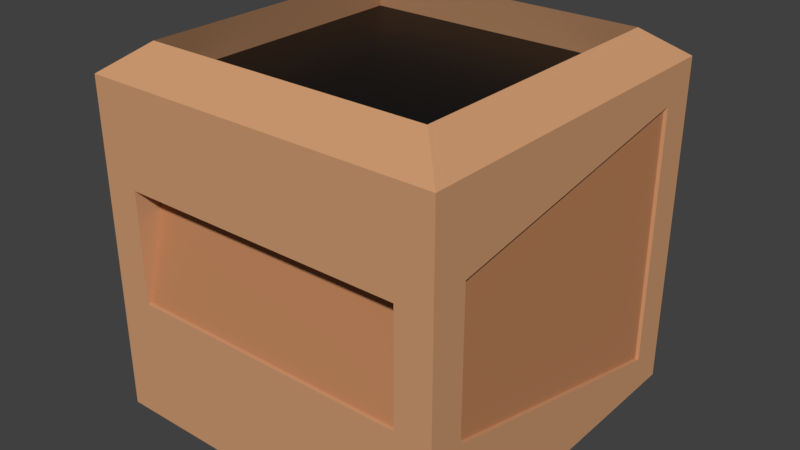 # Source: StorageSilo.blend  (saved by Blender 2.91.10; exported with 4.5.12 LTS)
import bpy
from mathutils import Matrix  # noqa: F401  (used for matrix-valued properties, if any)

bpy.ops.wm.read_factory_settings(use_empty=True)
scene = bpy.context.scene
scene.name = 'Scene'

# ---- collections
col_collection_1 = bpy.data.collections.new('Collection 1'); scene.collection.children.link(col_collection_1)

# ---- materials (node trees are filled in below, after node groups)
mat_storagesilo = bpy.data.materials.new('StorageSilo')
mat_storagesilo.alpha_threshold = 0.0
mat_storagesilo.use_transparent_shadow = False
mat_storagesilo.diffuse_color = (0.6267, 0.3311, 0.1703, 1.0)
mat_storagesilo.roughness = 0.5
mat_storagesilodetail = bpy.data.materials.new('StorageSiloDetail')
mat_storagesilodetail.alpha_threshold = 0.0
mat_storagesilodetail.use_transparent_shadow = False
mat_storagesilodetail.diffuse_color = (0.5173, 0.2334, 0.1087, 1.0)
mat_storagesilodetail.roughness = 0.5
mat_storagesiloinput = bpy.data.materials.new('StorageSiloInput')
mat_storagesiloinput.use_transparent_shadow = False

# ---- material node trees
mat_storagesiloinput.use_nodes = True; mat_storagesiloinput.node_tree.nodes.clear()
_N = mat_storagesiloinput.node_tree.nodes; _L = mat_storagesiloinput.node_tree.links
n0 = _N.new('ShaderNodeBsdfPrincipled'); n0.name = 'Principled BSDF'; n0.location = (10, 300)
n0.distribution = 'GGX'
n0.subsurface_method = 'BURLEY'
n0.inputs[0].default_value = (0.0, 0.0, 0.0, 1.0)
n0.inputs[3].default_value = 1.45
n0.inputs[27].default_value = (0.0, 0.0, 0.0, 1.0)
n0.inputs[28].default_value = 1.0
n1 = _N.new('ShaderNodeOutputMaterial'); n1.name = 'Material Output'; n1.location = (300, 300)
_L.new(n0.outputs[0], n1.inputs[0])
n1.is_active_output = True

# ---- world
world_world = bpy.data.worlds.new('World'); scene.world = world_world
world_world.color = (0.05088, 0.05088, 0.05088)
world_world.use_sun_shadow = False
world_world.sun_shadow_jitter_overblur = 0.0
world_world.cycles.sampling_method = 'MANUAL'

# ---- meshes
me_cube = bpy.data.meshes.new('Cube')
me_cube.from_pydata([(-0.5, -0.5, 0.425), (-0.5, 0.5, -0.5), (-0.5, 0.5, 0.425), (0.5, -0.5, -0.5), (0.5, 0.5, 0.425), (-0.5, -0.5, -0.5), (0.5, -0.5, 0.425), (0.5, 0.5, -0.5), (0.5, 0.4, 0.325), (0.5, 0.4, -0.4), (0.5, -0.4, -0.2), (0.5, -0.4, 0.2), (-0.4, 0.5, 0.325), (-0.4, 0.5, -0.4), (0.4, 0.5, 0.325), (0.4, 0.5, -0.4), (-0.5, -0.4, 0.2), (-0.5, 0.4, 0.325), (-0.5, 0.4, -0.4), (-0.5, -0.4, -0.2), (-0.4, -0.5, -0.1559), (-0.4, -0.5, 0.1559), (0.4, -0.5, 0.1559), (0.4, -0.5, -0.1559), (-0.4, 0.4, -0.5), (-0.4, -0.4, -0.5), (0.4, 0.4, -0.5), (0.4, -0.4, -0.5), (-0.4, -0.4, 0.5), (-0.4, 0.4, 0.5), (0.4, 0.4, 0.5), (0.4, -0.4, 0.5), (0.49, 0.4, 0.325), (0.49, 0.4, -0.4), (0.49, -0.4, -0.2), (0.49, -0.4, 0.2), (-0.49, -0.4, 0.2), (-0.49, 0.4, 0.325), (-0.49, 0.4, -0.4), (-0.49, -0.4, -0.2), (-0.4, 0.49, 0.325), (-0.4, 0.49, -0.4), (0.4, 0.49, 0.325), (0.4, 0.49, -0.4), (-0.4, -0.49, -0.1559), (-0.4, -0.415, 0.1559), (0.4, -0.415, 0.1559), (0.4, -0.49, -0.1559), (-0.4, 0.4, -0.49), (-0.4, -0.4, -0.49), (0.4, 0.4, -0.49), (0.4, -0.4, -0.49), (-0.4405, -0.4405, 0.39), (-0.4405, 0.4405, 0.39), (0.4405, 0.4405, 0.39), (0.4405, -0.4405, 0.39)], [], [(1, 5, 19, 18), (7, 1, 13, 15), (3, 7, 9, 10), (5, 3, 23, 20), (7, 3, 27, 26), (6, 4, 30, 31), (8, 11, 35, 32), (4, 6, 11, 8), (7, 4, 8, 9), (6, 3, 10, 11), (21, 20, 44, 45), (1, 2, 12, 13), (4, 7, 15, 14), (2, 4, 14, 12), (17, 18, 38, 37), (2, 1, 18, 17), (5, 0, 16, 19), (0, 2, 17, 16), (20, 23, 47, 44), (0, 5, 20, 21), (6, 0, 21, 22), (3, 6, 22, 23), (24, 26, 50, 48), (1, 7, 26, 24), (5, 1, 24, 25), (3, 5, 25, 27), (27, 25, 49, 51), (4, 2, 29, 30), (2, 0, 28, 29), (0, 6, 31, 28), (33, 32, 35, 34), (39, 36, 37, 38), (9, 8, 32, 33), (18, 19, 39, 38), (16, 17, 37, 36), (11, 10, 34, 35), (10, 9, 33, 34), (19, 16, 36, 39), (41, 40, 42, 43), (47, 46, 45, 44), (14, 15, 43, 42), (12, 14, 42, 40), (22, 21, 45, 46), (23, 22, 46, 47), (15, 13, 41, 43), (13, 12, 40, 41), (48, 50, 51, 49), (54, 53, 52, 55), (31, 30, 54, 55), (29, 28, 52, 53), (26, 27, 51, 50), (28, 31, 55, 52), (25, 24, 48, 49), (30, 29, 53, 54)])
me_cube.polygons.foreach_set('material_index', [0, 0, 0, 0, 0, 0, 0, 0, 0, 0, 0, 0, 0, 0, 0, 0, 0, 0, 0, 0, 0, 0, 0, 0, 0, 0, 0, 0, 0, 0, 1, 1, 0, 0, 0, 0, 0, 0, 1, 1, 0, 0, 0, 0, 0, 0, 1, 2, 0, 0, 0, 0, 0, 0])
me_cube.materials.append(mat_storagesilo)
me_cube.materials.append(mat_storagesilodetail)
me_cube.materials.append(mat_storagesiloinput)
me_cube.use_remesh_preserve_volume = False
me_cube.use_remesh_preserve_attributes = False
me_cube.use_mirror_vertex_groups = False
me_cube.update()

# ---- objects
ob_storagesilo = bpy.data.objects.new('StorageSilo', me_cube)

# ---- transforms, parenting, visibility, modifiers, constraints
ob_storagesilo.location = (0.0, 0.0, 0.0)
ob_storagesilo.lineart.crease_threshold = 0.0

# ---- collection membership
col_collection_1.objects.link(ob_storagesilo)

# ---- scene / render settings (as saved in the file)
scene.frame_start = 1; scene.frame_end = 250; scene.frame_set(1)
scene.render.engine = 'BLENDER_EEVEE_NEXT'
scene.render.resolution_percentage = 50
scene.render.dither_intensity = 0.0
scene.cycles.use_denoising = False
scene.cycles.samples = 128
scene.cycles.sampling_pattern = 'TABULATED_SOBOL'
scene.cycles.use_adaptive_sampling = False
scene.cycles.use_light_tree = False
scene.cycles.blur_glossy = 0.0
scene.cycles.sample_clamp_indirect = 0.0
scene.view_settings.view_transform = 'Standard'
bpy.context.view_layer.update()

# ---- added for rendering (the .blend has no active camera and no usable light): camera, sun
cam_auto = bpy.data.cameras.new('AutoCamera')
cam_auto.lens = 50.0
cam_auto.sensor_width = 36.0
cam_auto.clip_end = 1000.0
ob_auto_camera = bpy.data.objects.new('AutoCamera', cam_auto)
scene.collection.objects.link(ob_auto_camera)
ob_auto_camera.location = (1.60254, -1.92304, 1.28203)
ob_auto_camera.rotation_euler = (1.09748, -7.21219e-08, 0.694738)
scene.camera = ob_auto_camera
light_auto_sun = bpy.data.lights.new('AutoSun', 'SUN')
light_auto_sun.energy = 3.0
light_auto_sun.angle = 0.0523599
ob_auto_sun = bpy.data.objects.new('AutoSun', light_auto_sun)
scene.collection.objects.link(ob_auto_sun)
ob_auto_sun.rotation_euler = (0.872665, 0.174533, 0.523599)
bpy.context.view_layer.update()
